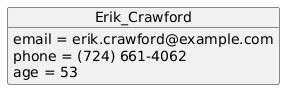

The diagram above was rendered by PlantUML. Its source (embedded in the PNG):
@startuml
object Erik_Crawford 
Erik_Crawford : email = erik.crawford@example.com
Erik_Crawford : phone = (724) 661-4062
Erik_Crawford : age = 53
@enduml